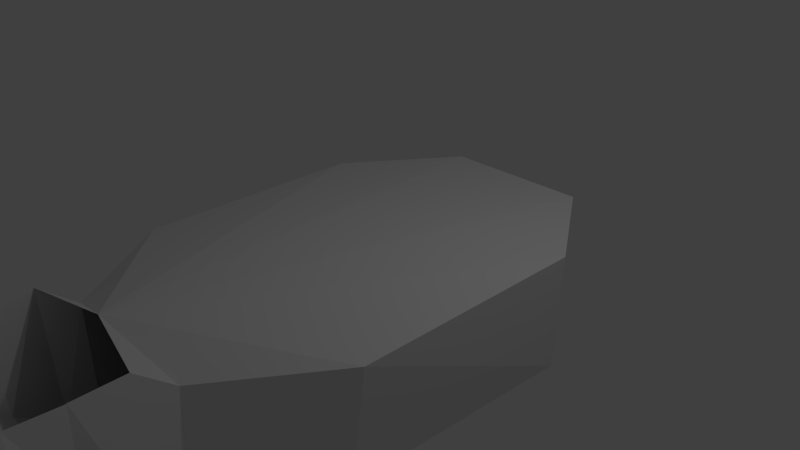 # Source: treasureCave.blend  (saved by Blender 2.72.0; exported with 4.5.12 LTS)
import bpy
from mathutils import Matrix  # noqa: F401  (used for matrix-valued properties, if any)

bpy.ops.wm.read_factory_settings(use_empty=True)
scene = bpy.context.scene
scene.name = 'Scene'

# ---- collections
col_collection_1 = bpy.data.collections.new('Collection 1'); scene.collection.children.link(col_collection_1)

# ---- world
world_world = bpy.data.worlds.new('World'); scene.world = world_world
world_world.color = (0.05088, 0.05088, 0.05088)
world_world.use_sun_shadow = False
world_world.sun_shadow_jitter_overblur = 0.0
world_world.cycles.sampling_method = 'MANUAL'
world_world.cycles.sample_map_resolution = 256

# ---- cameras
cam_camera = bpy.data.cameras.new('Camera')
cam_camera.clip_end = 100.0
cam_camera.lens = 35.0
cam_camera.sensor_width = 32.0
cam_camera.sensor_height = 18.0
cam_camera.ortho_scale = 7.314
cam_camera.dof.focus_distance = 0.0
cam_camera.dof.aperture_fstop = 128.0

# ---- lights
light_lamp = bpy.data.lights.new('Lamp', 'POINT')
light_lamp.transmission_factor = 0.0
light_lamp.cutoff_distance = 30.0
light_lamp.energy = 100.0
light_lamp.shadow_buffer_clip_start = 1.001
light_lamp.shadow_soft_size = 0.1
light_lamp.shadow_maximum_resolution = 0.006
light_lamp.use_absolute_resolution = True
light_lamp.cycles.use_multiple_importance_sampling = False

# ---- meshes
me_plane = bpy.data.meshes.new('Plane')
me_plane.from_pydata([(-1.0, -1.0, 0.0), (1.0, -1.0, 0.0), (-1.0, -0.5426, -0.1602), (1.0, -0.5426, -0.1602), (-1.0, -0.0182, -0.4028), (1.0, -0.0182, -0.51), (-1.0, 0.5206, -0.832), (1.01, 0.5419, -0.8022), (-0.6956, 1.056, -1.186), (0.9006, 1.056, -1.186), (-0.9307, 1.652, -1.71), (1.0, 1.626, -1.838), (-1.0, 2.059, -2.051), (1.0, 2.059, -2.051), (-1.0, 7.753, -2.051), (1.0, 7.627, -2.051), (1.679, 3.462, -2.051), (1.873, 6.502, -1.96), (-2.039, 3.483, -1.83), (-2.039, 6.326, -1.809), (-1.0, 2.059, -0.4185), (1.0, 2.059, -0.4177), (-1.0, 7.925, -0.4262), (1.0, 7.925, -0.4262), (1.936, 3.462, -0.4262), (1.936, 6.522, -0.4262), (-2.039, 3.483, -0.4262), (-2.039, 6.501, -0.4262), (-1.0, 1.626, -0.05282), (1.0, 1.626, -0.05282), (-1.0, 1.056, -0.06864), (1.0, 1.056, -0.06864), (-1.0, 1.626, -0.05036), (1.0, 1.626, -0.05036), (-1.0, 0.5206, -0.04721), (1.0, 0.5206, -0.05327), (-1.0, 1.056, -0.07344), (1.0, 1.056, -0.07344), (-1.0, -0.0182, -0.04723), (1.0, -0.0182, 0.02708), (-1.0, 0.5206, -0.05156), (1.0, 0.5206, -0.06285), (-1.0, -0.5426, -0.01101), (1.0, -0.5426, 0.04744), (-1.0, -0.0182, -0.03597), (1.0, -0.0182, 0.02052), (-0.09439, 1.868, -0.06567)], [], [(0, 1, 3, 2), (2, 3, 5, 4), (4, 5, 7, 6), (6, 7, 9, 8), (8, 9, 11, 10), (10, 11, 13, 12), (12, 13, 15, 14), (15, 13, 16, 17), (12, 14, 19, 18), (19, 14, 22, 27), (12, 18, 26, 20), (18, 19, 27, 26), (16, 13, 21, 24), (15, 17, 25, 23), (17, 16, 24, 25), (14, 15, 23, 22), (21, 29, 46), (11, 9, 31, 33), (8, 10, 32, 30), (9, 7, 35, 37), (6, 8, 36, 34), (7, 5, 39, 41), (4, 6, 40, 38), (5, 3, 43, 45), (2, 4, 44, 42), (27, 22, 46), (26, 27, 46), (20, 26, 46), (13, 11, 29, 21), (24, 21, 46), (28, 20, 46), (10, 12, 20, 28), (23, 25, 46), (22, 23, 46), (25, 24, 46)])
_uv = me_plane.uv_layers.new(name='UVMap')
_uv.uv.foreach_set('vector', [0.0001967, 0.239, 0.003546, 0.07086, 0.042, 0.07163, 0.03865, 0.2398, 0.03865, 0.2398, 0.042, 0.07163, 0.09233, 0.07243, 0.0853, 0.2407, 0.0853, 0.2407, 0.09233, 0.07243, 0.1473, 0.07202, 0.1456, 0.2411, 0.1456, 0.2411, 0.1473, 0.07202, 0.2111, 0.0821, 0.2094, 0.2163, 0.2094, 0.2163, 0.2111, 0.0821, 0.2724, 0.07454, 0.266, 0.2371, 0.266, 0.2371, 0.2724, 0.07454, 0.3226, 0.0747, 0.3229, 0.2429, 0.3229, 0.2429, 0.3226, 0.0747, 0.7909, 0.07397, 0.8017, 0.2421, 0.7909, 0.07397, 0.3226, 0.0747, 0.4406, 0.01744, 0.6962, 0.0001967, 0.3229, 0.2429, 0.8017, 0.2421, 0.6818, 0.332, 0.4428, 0.332, 0.4318, 0.7142, 0.5809, 0.6992, 0.5877, 0.8364, 0.4396, 0.8311, 0.04645, 0.6707, 0.1933, 0.6981, 0.1862, 0.8159, 0.03824, 0.8077, 0.1933, 0.6981, 0.4318, 0.7142, 0.4396, 0.8311, 0.1862, 0.8159, 0.1849, 0.9855, 0.05464, 0.9998, 0.03971, 0.8633, 0.1806, 0.8473, 0.5604, 0.9743, 0.4406, 0.9675, 0.4378, 0.8384, 0.5796, 0.8368, 0.4406, 0.9675, 0.1849, 0.9855, 0.1806, 0.8473, 0.4378, 0.8384, 0.5809, 0.6992, 0.7491, 0.6893, 0.7557, 0.828, 0.5877, 0.8364, 0.04708, 0.5942, 0.0001968, 0.586, 0.03226, 0.4973, 0.5431, 0.4554, 0.5917, 0.4934, 0.591, 0.5877, 0.5431, 0.5889, 0.5431, 0.3561, 0.5986, 0.3324, 0.591, 0.455, 0.5431, 0.4535, 0.6404, 0.5922, 0.5913, 0.6342, 0.5431, 0.6342, 0.5465, 0.5893, 0.0, 0.0, 0.0, 0.0, 0.0, 0.0, 0.0, 0.0, 0.6385, 0.4554, 0.6183, 0.5065, 0.5921, 0.5109, 0.5921, 0.465, 0.5921, 0.5511, 0.6374, 0.5113, 0.6374, 0.5621, 0.5921, 0.5624, 0.625, 0.3324, 0.603, 0.3777, 0.599, 0.3779, 0.599, 0.3337, 0.0, 0.0, 0.0, 0.0, 0.0, 0.0, 0.0, 0.0, 0.4234, 0.3349, 0.5427, 0.4229, 0.03226, 0.4973, 0.1696, 0.3324, 0.4234, 0.3349, 0.03226, 0.4973, 0.04678, 0.4153, 0.1696, 0.3324, 0.03226, 0.4973, 0.05464, 0.9998, 0.0147, 0.9693, 0.0001967, 0.8368, 0.03971, 0.8633, 0.1667, 0.6703, 0.04708, 0.5942, 0.03226, 0.4973, 0.0001967, 0.4253, 0.04678, 0.4153, 0.03226, 0.4973, 0.009147, 0.7141, 0.04645, 0.6707, 0.03824, 0.8077, 0.0001967, 0.8364, 0.5421, 0.5911, 0.424, 0.6696, 0.03226, 0.4973, 0.5427, 0.4229, 0.5421, 0.5911, 0.03226, 0.4973, 0.424, 0.6696, 0.1667, 0.6703, 0.03226, 0.4973])
me_plane.use_remesh_preserve_volume = False
me_plane.use_remesh_preserve_attributes = False
me_plane.use_mirror_vertex_groups = False
me_plane.update()

# ---- objects
ob_plane = bpy.data.objects.new('Plane', me_plane)
ob_lamp = bpy.data.objects.new('Lamp', light_lamp)
ob_camera = bpy.data.objects.new('Camera', cam_camera)

# ---- transforms, parenting, visibility, modifiers, constraints
ob_plane.location = (0.3936, -5.639, 0.9524)
ob_plane.lineart.crease_threshold = 0.0
ob_lamp.location = (3.959, 0.845, 5.989)
ob_lamp.rotation_euler = (0.6503, 0.05522, 1.866)
ob_lamp.lock_rotations_4d = False
ob_lamp.empty_display_type = 'ARROWS'
ob_lamp.color = (0.0, 0.0, 0.0, 0.0)
ob_lamp.lineart.crease_threshold = 0.0
ob_camera.location = (7.481, -6.508, 5.344)
ob_camera.rotation_euler = (1.109, 0.01082, 0.8149)
ob_camera.lock_rotations_4d = False
ob_camera.empty_display_type = 'ARROWS'
ob_camera.color = (0.0, 0.0, 0.0, 0.0)
ob_camera.display_type = 'WIRE'
ob_camera.lineart.crease_threshold = 0.0

# ---- collection membership
col_collection_1.objects.link(ob_plane)
col_collection_1.objects.link(ob_lamp)
col_collection_1.objects.link(ob_camera)

# ---- scene / render settings (as saved in the file)
scene.camera = ob_camera
scene.frame_start = 1; scene.frame_end = 250; scene.frame_set(1)
scene.render.engine = 'BLENDER_EEVEE_NEXT'
scene.render.resolution_percentage = 50
scene.render.dither_intensity = 0.0
scene.cycles.use_denoising = False
scene.cycles.samples = 10
scene.cycles.sampling_pattern = 'TABULATED_SOBOL'
scene.cycles.light_sampling_threshold = 0.0
scene.cycles.use_adaptive_sampling = False
scene.cycles.use_light_tree = False
scene.cycles.blur_glossy = 0.0
scene.cycles.pixel_filter_type = 'GAUSSIAN'
scene.cycles.sample_clamp_indirect = 0.0
scene.view_settings.view_transform = 'Standard'
bpy.context.view_layer.update()
